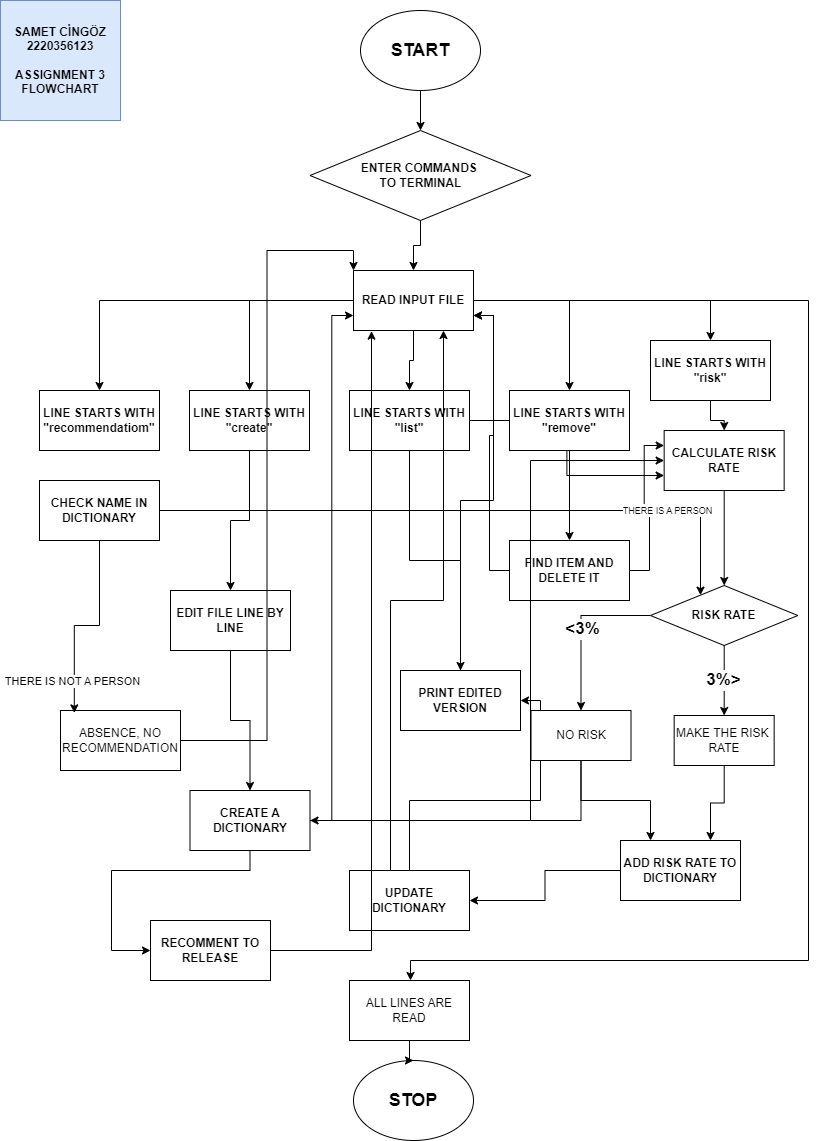

The diagram above was exported from draw.io. Its source (the exported page's mxGraphModel, read from the mxfile embedded in the PNG):
<mxGraphModel dx="2482" dy="1160" grid="1" gridSize="10" guides="1" tooltips="1" connect="1" arrows="1" fold="1" page="1" pageScale="1" pageWidth="827" pageHeight="1169" math="0" shadow="0">
  <root>
    <mxCell id="0" />
    <mxCell id="1" parent="0" />
    <mxCell id="aw678osG5Y_6p-9UoqUj-3" value="" style="edgeStyle=orthogonalEdgeStyle;rounded=0;orthogonalLoop=1;jettySize=auto;html=1;" edge="1" parent="1" source="aw678osG5Y_6p-9UoqUj-15" target="aw678osG5Y_6p-9UoqUj-2">
      <mxGeometry relative="1" as="geometry" />
    </mxCell>
    <mxCell id="aw678osG5Y_6p-9UoqUj-1" value="&lt;b&gt;&lt;font style=&quot;font-size: 18px;&quot;&gt;START&lt;/font&gt;&lt;/b&gt;" style="ellipse;whiteSpace=wrap;html=1;" vertex="1" parent="1">
      <mxGeometry x="360" y="10" width="120" height="80" as="geometry" />
    </mxCell>
    <mxCell id="aw678osG5Y_6p-9UoqUj-10" style="edgeStyle=orthogonalEdgeStyle;rounded=0;orthogonalLoop=1;jettySize=auto;html=1;entryX=0.5;entryY=0;entryDx=0;entryDy=0;" edge="1" parent="1" source="aw678osG5Y_6p-9UoqUj-2" target="aw678osG5Y_6p-9UoqUj-9">
      <mxGeometry relative="1" as="geometry" />
    </mxCell>
    <mxCell id="aw678osG5Y_6p-9UoqUj-11" style="edgeStyle=orthogonalEdgeStyle;rounded=0;orthogonalLoop=1;jettySize=auto;html=1;" edge="1" parent="1" source="aw678osG5Y_6p-9UoqUj-2" target="aw678osG5Y_6p-9UoqUj-4">
      <mxGeometry relative="1" as="geometry" />
    </mxCell>
    <mxCell id="aw678osG5Y_6p-9UoqUj-12" style="edgeStyle=orthogonalEdgeStyle;rounded=0;orthogonalLoop=1;jettySize=auto;html=1;" edge="1" parent="1" source="aw678osG5Y_6p-9UoqUj-2" target="aw678osG5Y_6p-9UoqUj-5">
      <mxGeometry relative="1" as="geometry" />
    </mxCell>
    <mxCell id="aw678osG5Y_6p-9UoqUj-13" style="edgeStyle=orthogonalEdgeStyle;rounded=0;orthogonalLoop=1;jettySize=auto;html=1;entryX=0.5;entryY=0;entryDx=0;entryDy=0;" edge="1" parent="1" source="aw678osG5Y_6p-9UoqUj-2" target="aw678osG5Y_6p-9UoqUj-6">
      <mxGeometry relative="1" as="geometry" />
    </mxCell>
    <mxCell id="aw678osG5Y_6p-9UoqUj-14" style="edgeStyle=orthogonalEdgeStyle;rounded=0;orthogonalLoop=1;jettySize=auto;html=1;entryX=0.5;entryY=0;entryDx=0;entryDy=0;" edge="1" parent="1" source="aw678osG5Y_6p-9UoqUj-2" target="aw678osG5Y_6p-9UoqUj-8">
      <mxGeometry relative="1" as="geometry" />
    </mxCell>
    <mxCell id="aw678osG5Y_6p-9UoqUj-67" style="edgeStyle=orthogonalEdgeStyle;rounded=0;orthogonalLoop=1;jettySize=auto;html=1;" edge="1" parent="1">
      <mxGeometry relative="1" as="geometry">
        <mxPoint x="410" y="980" as="targetPoint" />
        <mxPoint x="460" y="300" as="sourcePoint" />
        <Array as="points">
          <mxPoint x="808" y="300" />
          <mxPoint x="808" y="960" />
        </Array>
      </mxGeometry>
    </mxCell>
    <mxCell id="aw678osG5Y_6p-9UoqUj-2" value="&lt;b&gt;READ INPUT FILE&lt;/b&gt;" style="rounded=0;whiteSpace=wrap;html=1;" vertex="1" parent="1">
      <mxGeometry x="353" y="270" width="120" height="60" as="geometry" />
    </mxCell>
    <mxCell id="aw678osG5Y_6p-9UoqUj-23" value="" style="edgeStyle=orthogonalEdgeStyle;rounded=0;orthogonalLoop=1;jettySize=auto;html=1;" edge="1" parent="1" source="aw678osG5Y_6p-9UoqUj-4" target="aw678osG5Y_6p-9UoqUj-21">
      <mxGeometry relative="1" as="geometry" />
    </mxCell>
    <mxCell id="aw678osG5Y_6p-9UoqUj-4" value="&lt;b&gt;LINE STARTS WITH&lt;br&gt;&quot;create&quot;&lt;/b&gt;" style="rounded=0;whiteSpace=wrap;html=1;" vertex="1" parent="1">
      <mxGeometry x="189" y="390" width="120" height="60" as="geometry" />
    </mxCell>
    <mxCell id="aw678osG5Y_6p-9UoqUj-26" value="" style="edgeStyle=orthogonalEdgeStyle;rounded=0;orthogonalLoop=1;jettySize=auto;html=1;" edge="1" parent="1" source="aw678osG5Y_6p-9UoqUj-5" target="aw678osG5Y_6p-9UoqUj-18">
      <mxGeometry relative="1" as="geometry" />
    </mxCell>
    <mxCell id="aw678osG5Y_6p-9UoqUj-38" style="edgeStyle=orthogonalEdgeStyle;rounded=0;orthogonalLoop=1;jettySize=auto;html=1;entryX=0;entryY=0.75;entryDx=0;entryDy=0;" edge="1" parent="1" source="aw678osG5Y_6p-9UoqUj-5" target="aw678osG5Y_6p-9UoqUj-30">
      <mxGeometry relative="1" as="geometry" />
    </mxCell>
    <mxCell id="aw678osG5Y_6p-9UoqUj-5" value="&lt;b&gt;LINE STARTS WITH&lt;br&gt;&quot;list&quot;&lt;/b&gt;" style="rounded=0;whiteSpace=wrap;html=1;" vertex="1" parent="1">
      <mxGeometry x="349" y="390" width="120" height="60" as="geometry" />
    </mxCell>
    <mxCell id="aw678osG5Y_6p-9UoqUj-28" value="" style="edgeStyle=orthogonalEdgeStyle;rounded=0;orthogonalLoop=1;jettySize=auto;html=1;" edge="1" parent="1" source="aw678osG5Y_6p-9UoqUj-6" target="aw678osG5Y_6p-9UoqUj-19">
      <mxGeometry relative="1" as="geometry" />
    </mxCell>
    <mxCell id="aw678osG5Y_6p-9UoqUj-6" value="&lt;b&gt;LINE STARTS WITH&lt;br&gt;&quot;remove&quot;&lt;/b&gt;" style="rounded=0;whiteSpace=wrap;html=1;" vertex="1" parent="1">
      <mxGeometry x="509" y="390" width="120" height="60" as="geometry" />
    </mxCell>
    <mxCell id="aw678osG5Y_6p-9UoqUj-59" value="" style="edgeStyle=orthogonalEdgeStyle;rounded=0;orthogonalLoop=1;jettySize=auto;html=1;" edge="1" parent="1" source="aw678osG5Y_6p-9UoqUj-8" target="aw678osG5Y_6p-9UoqUj-30">
      <mxGeometry relative="1" as="geometry" />
    </mxCell>
    <mxCell id="aw678osG5Y_6p-9UoqUj-8" value="&lt;b&gt;LINE STARTS WITH&lt;br&gt;&quot;risk&quot;&lt;/b&gt;" style="rounded=0;whiteSpace=wrap;html=1;" vertex="1" parent="1">
      <mxGeometry x="650" y="340" width="120" height="60" as="geometry" />
    </mxCell>
    <mxCell id="aw678osG5Y_6p-9UoqUj-9" value="&lt;b&gt;LINE STARTS WITH&lt;br&gt;&quot;recommendatiom&quot;&lt;/b&gt;" style="rounded=0;whiteSpace=wrap;html=1;" vertex="1" parent="1">
      <mxGeometry x="39" y="390" width="120" height="60" as="geometry" />
    </mxCell>
    <mxCell id="aw678osG5Y_6p-9UoqUj-17" value="" style="edgeStyle=orthogonalEdgeStyle;rounded=0;orthogonalLoop=1;jettySize=auto;html=1;" edge="1" parent="1" source="aw678osG5Y_6p-9UoqUj-1" target="aw678osG5Y_6p-9UoqUj-15">
      <mxGeometry relative="1" as="geometry">
        <mxPoint x="420" y="90" as="sourcePoint" />
        <mxPoint x="413" y="270" as="targetPoint" />
      </mxGeometry>
    </mxCell>
    <mxCell id="aw678osG5Y_6p-9UoqUj-15" value="&lt;b&gt;ENTER COMMANDS&amp;nbsp;&lt;/b&gt;&lt;div&gt;&lt;b&gt;TO TERMINAL&lt;/b&gt;&lt;/div&gt;" style="rhombus;whiteSpace=wrap;html=1;" vertex="1" parent="1">
      <mxGeometry x="309.5" y="130" width="221" height="90" as="geometry" />
    </mxCell>
    <mxCell id="aw678osG5Y_6p-9UoqUj-27" style="edgeStyle=orthogonalEdgeStyle;rounded=0;orthogonalLoop=1;jettySize=auto;html=1;entryX=1;entryY=0.75;entryDx=0;entryDy=0;" edge="1" parent="1" source="aw678osG5Y_6p-9UoqUj-18" target="aw678osG5Y_6p-9UoqUj-2">
      <mxGeometry relative="1" as="geometry" />
    </mxCell>
    <mxCell id="aw678osG5Y_6p-9UoqUj-18" value="&lt;b&gt;PRINT EDITED VERSION&lt;/b&gt;" style="rounded=0;whiteSpace=wrap;html=1;" vertex="1" parent="1">
      <mxGeometry x="400" y="670" width="120" height="60" as="geometry" />
    </mxCell>
    <mxCell id="aw678osG5Y_6p-9UoqUj-29" style="edgeStyle=orthogonalEdgeStyle;rounded=0;orthogonalLoop=1;jettySize=auto;html=1;entryX=1;entryY=0.75;entryDx=0;entryDy=0;" edge="1" parent="1" source="aw678osG5Y_6p-9UoqUj-19" target="aw678osG5Y_6p-9UoqUj-2">
      <mxGeometry relative="1" as="geometry" />
    </mxCell>
    <mxCell id="aw678osG5Y_6p-9UoqUj-37" style="edgeStyle=orthogonalEdgeStyle;rounded=0;orthogonalLoop=1;jettySize=auto;html=1;entryX=0;entryY=0.25;entryDx=0;entryDy=0;" edge="1" parent="1" source="aw678osG5Y_6p-9UoqUj-19" target="aw678osG5Y_6p-9UoqUj-30">
      <mxGeometry relative="1" as="geometry" />
    </mxCell>
    <mxCell id="aw678osG5Y_6p-9UoqUj-19" value="&lt;b&gt;FIND ITEM AND DELETE IT&lt;/b&gt;" style="rounded=0;whiteSpace=wrap;html=1;" vertex="1" parent="1">
      <mxGeometry x="509" y="540" width="120" height="60" as="geometry" />
    </mxCell>
    <mxCell id="aw678osG5Y_6p-9UoqUj-25" style="edgeStyle=orthogonalEdgeStyle;rounded=0;orthogonalLoop=1;jettySize=auto;html=1;entryX=0;entryY=0.75;entryDx=0;entryDy=0;" edge="1" parent="1" source="aw678osG5Y_6p-9UoqUj-20" target="aw678osG5Y_6p-9UoqUj-2">
      <mxGeometry relative="1" as="geometry" />
    </mxCell>
    <mxCell id="aw678osG5Y_6p-9UoqUj-33" style="edgeStyle=orthogonalEdgeStyle;rounded=0;orthogonalLoop=1;jettySize=auto;html=1;entryX=0;entryY=0.5;entryDx=0;entryDy=0;" edge="1" parent="1" source="aw678osG5Y_6p-9UoqUj-20" target="aw678osG5Y_6p-9UoqUj-30">
      <mxGeometry relative="1" as="geometry">
        <Array as="points">
          <mxPoint x="530" y="820" />
          <mxPoint x="530" y="460" />
        </Array>
      </mxGeometry>
    </mxCell>
    <mxCell id="aw678osG5Y_6p-9UoqUj-24" value="" style="edgeStyle=orthogonalEdgeStyle;rounded=0;orthogonalLoop=1;jettySize=auto;html=1;" edge="1" parent="1" source="aw678osG5Y_6p-9UoqUj-21" target="aw678osG5Y_6p-9UoqUj-20">
      <mxGeometry relative="1" as="geometry" />
    </mxCell>
    <mxCell id="aw678osG5Y_6p-9UoqUj-21" value="&lt;b&gt;EDIT FILE LINE BY LINE&lt;/b&gt;" style="rounded=0;whiteSpace=wrap;html=1;" vertex="1" parent="1">
      <mxGeometry x="170" y="590" width="120" height="60" as="geometry" />
    </mxCell>
    <mxCell id="aw678osG5Y_6p-9UoqUj-35" value="" style="edgeStyle=orthogonalEdgeStyle;rounded=0;orthogonalLoop=1;jettySize=auto;html=1;" edge="1" parent="1" source="aw678osG5Y_6p-9UoqUj-31" target="aw678osG5Y_6p-9UoqUj-32">
      <mxGeometry relative="1" as="geometry" />
    </mxCell>
    <mxCell id="aw678osG5Y_6p-9UoqUj-42" value="" style="edgeStyle=orthogonalEdgeStyle;rounded=0;orthogonalLoop=1;jettySize=auto;html=1;" edge="1" parent="1" source="aw678osG5Y_6p-9UoqUj-30" target="aw678osG5Y_6p-9UoqUj-41">
      <mxGeometry relative="1" as="geometry" />
    </mxCell>
    <mxCell id="aw678osG5Y_6p-9UoqUj-30" value="&lt;b&gt;CALCULATE RISK RATE&lt;/b&gt;" style="rounded=0;whiteSpace=wrap;html=1;" vertex="1" parent="1">
      <mxGeometry x="663.6600000000001" y="430" width="120" height="60" as="geometry" />
    </mxCell>
    <mxCell id="aw678osG5Y_6p-9UoqUj-34" style="edgeStyle=orthogonalEdgeStyle;rounded=0;orthogonalLoop=1;jettySize=auto;html=1;entryX=1;entryY=0.5;entryDx=0;entryDy=0;" edge="1" parent="1" source="aw678osG5Y_6p-9UoqUj-32" target="aw678osG5Y_6p-9UoqUj-18">
      <mxGeometry relative="1" as="geometry" />
    </mxCell>
    <mxCell id="aw678osG5Y_6p-9UoqUj-64" style="edgeStyle=orthogonalEdgeStyle;rounded=0;orthogonalLoop=1;jettySize=auto;html=1;entryX=0.75;entryY=1;entryDx=0;entryDy=0;" edge="1" parent="1" source="aw678osG5Y_6p-9UoqUj-32" target="aw678osG5Y_6p-9UoqUj-2">
      <mxGeometry relative="1" as="geometry">
        <Array as="points">
          <mxPoint x="390" y="600" />
          <mxPoint x="443" y="600" />
        </Array>
      </mxGeometry>
    </mxCell>
    <mxCell id="aw678osG5Y_6p-9UoqUj-32" value="&lt;b&gt;UPDATE D&lt;/b&gt;&lt;b style=&quot;background-color: initial;&quot;&gt;ICTIONARY&lt;/b&gt;" style="rounded=0;whiteSpace=wrap;html=1;" vertex="1" parent="1">
      <mxGeometry x="349" y="870" width="120" height="60" as="geometry" />
    </mxCell>
    <mxCell id="aw678osG5Y_6p-9UoqUj-31" value="&lt;b&gt;ADD RISK RATE TO DICTIONARY&lt;/b&gt;" style="rounded=0;whiteSpace=wrap;html=1;" vertex="1" parent="1">
      <mxGeometry x="620" y="840" width="120" height="60" as="geometry" />
    </mxCell>
    <mxCell id="aw678osG5Y_6p-9UoqUj-45" style="edgeStyle=orthogonalEdgeStyle;rounded=0;orthogonalLoop=1;jettySize=auto;html=1;" edge="1" parent="1" source="aw678osG5Y_6p-9UoqUj-41" target="aw678osG5Y_6p-9UoqUj-43">
      <mxGeometry relative="1" as="geometry" />
    </mxCell>
    <mxCell id="aw678osG5Y_6p-9UoqUj-47" value="&lt;b&gt;&lt;font style=&quot;font-size: 17px;&quot;&gt;&amp;lt;3%&lt;/font&gt;&lt;/b&gt;" style="edgeLabel;html=1;align=center;verticalAlign=middle;resizable=0;points=[];" vertex="1" connectable="0" parent="aw678osG5Y_6p-9UoqUj-45">
      <mxGeometry x="0.0057" y="1" relative="1" as="geometry">
        <mxPoint as="offset" />
      </mxGeometry>
    </mxCell>
    <mxCell id="aw678osG5Y_6p-9UoqUj-46" style="edgeStyle=orthogonalEdgeStyle;rounded=0;orthogonalLoop=1;jettySize=auto;html=1;" edge="1" parent="1" source="aw678osG5Y_6p-9UoqUj-41" target="aw678osG5Y_6p-9UoqUj-44">
      <mxGeometry relative="1" as="geometry" />
    </mxCell>
    <mxCell id="aw678osG5Y_6p-9UoqUj-48" value="&lt;b&gt;&lt;font style=&quot;font-size: 17px;&quot;&gt;3%&amp;gt;&lt;/font&gt;&lt;/b&gt;" style="edgeLabel;html=1;align=center;verticalAlign=middle;resizable=0;points=[];" vertex="1" connectable="0" parent="aw678osG5Y_6p-9UoqUj-46">
      <mxGeometry x="0.0076" y="-1" relative="1" as="geometry">
        <mxPoint as="offset" />
      </mxGeometry>
    </mxCell>
    <mxCell id="aw678osG5Y_6p-9UoqUj-41" value="&lt;b&gt;RISK RATE&lt;/b&gt;" style="rhombus;whiteSpace=wrap;html=1;" vertex="1" parent="1">
      <mxGeometry x="650" y="585" width="147.33" height="60" as="geometry" />
    </mxCell>
    <mxCell id="aw678osG5Y_6p-9UoqUj-49" style="edgeStyle=orthogonalEdgeStyle;rounded=0;orthogonalLoop=1;jettySize=auto;html=1;entryX=0.25;entryY=0;entryDx=0;entryDy=0;" edge="1" parent="1" source="aw678osG5Y_6p-9UoqUj-43" target="aw678osG5Y_6p-9UoqUj-31">
      <mxGeometry relative="1" as="geometry" />
    </mxCell>
    <mxCell id="aw678osG5Y_6p-9UoqUj-60" style="edgeStyle=orthogonalEdgeStyle;rounded=0;orthogonalLoop=1;jettySize=auto;html=1;" edge="1" parent="1" source="aw678osG5Y_6p-9UoqUj-20" target="aw678osG5Y_6p-9UoqUj-61">
      <mxGeometry relative="1" as="geometry">
        <mxPoint x="110" y="870" as="targetPoint" />
        <Array as="points">
          <mxPoint x="111" y="870" />
        </Array>
      </mxGeometry>
    </mxCell>
    <mxCell id="aw678osG5Y_6p-9UoqUj-43" value="NO RISK" style="rounded=0;whiteSpace=wrap;html=1;" vertex="1" parent="1">
      <mxGeometry x="530.5" y="710" width="100" height="50" as="geometry" />
    </mxCell>
    <mxCell id="aw678osG5Y_6p-9UoqUj-50" style="edgeStyle=orthogonalEdgeStyle;rounded=0;orthogonalLoop=1;jettySize=auto;html=1;entryX=0.75;entryY=0;entryDx=0;entryDy=0;" edge="1" parent="1" source="aw678osG5Y_6p-9UoqUj-44" target="aw678osG5Y_6p-9UoqUj-31">
      <mxGeometry relative="1" as="geometry" />
    </mxCell>
    <mxCell id="aw678osG5Y_6p-9UoqUj-44" value="MAKE THE RISK&amp;nbsp;&lt;div&gt;RATE&lt;/div&gt;" style="rounded=0;whiteSpace=wrap;html=1;" vertex="1" parent="1">
      <mxGeometry x="673.66" y="715" width="100" height="50" as="geometry" />
    </mxCell>
    <mxCell id="aw678osG5Y_6p-9UoqUj-54" style="edgeStyle=orthogonalEdgeStyle;rounded=0;orthogonalLoop=1;jettySize=auto;html=1;" edge="1" parent="1" source="aw678osG5Y_6p-9UoqUj-52" target="aw678osG5Y_6p-9UoqUj-41">
      <mxGeometry relative="1" as="geometry">
        <mxPoint x="59.99999999999994" y="730" as="targetPoint" />
        <Array as="points">
          <mxPoint x="700" y="510" />
        </Array>
      </mxGeometry>
    </mxCell>
    <mxCell id="aw678osG5Y_6p-9UoqUj-57" value="&lt;font style=&quot;font-size: 9px;&quot;&gt;THERE IS A PERSON&lt;/font&gt;" style="edgeLabel;html=1;align=center;verticalAlign=middle;resizable=0;points=[];" vertex="1" connectable="0" parent="aw678osG5Y_6p-9UoqUj-54">
      <mxGeometry x="0.6207" y="1" relative="1" as="geometry">
        <mxPoint as="offset" />
      </mxGeometry>
    </mxCell>
    <mxCell id="aw678osG5Y_6p-9UoqUj-52" value="&lt;b&gt;CHECK NAME IN DICTIONARY&lt;/b&gt;" style="rounded=0;whiteSpace=wrap;html=1;" vertex="1" parent="1">
      <mxGeometry x="39" y="480" width="120" height="60" as="geometry" />
    </mxCell>
    <mxCell id="aw678osG5Y_6p-9UoqUj-65" style="edgeStyle=orthogonalEdgeStyle;rounded=0;orthogonalLoop=1;jettySize=auto;html=1;entryX=0;entryY=0;entryDx=0;entryDy=0;" edge="1" parent="1" source="aw678osG5Y_6p-9UoqUj-53" target="aw678osG5Y_6p-9UoqUj-2">
      <mxGeometry relative="1" as="geometry" />
    </mxCell>
    <mxCell id="aw678osG5Y_6p-9UoqUj-53" value="ABSENCE, NO RECOMMENDATION" style="rounded=0;whiteSpace=wrap;html=1;" vertex="1" parent="1">
      <mxGeometry x="60" y="710" width="120" height="60" as="geometry" />
    </mxCell>
    <mxCell id="aw678osG5Y_6p-9UoqUj-55" style="edgeStyle=orthogonalEdgeStyle;rounded=0;orthogonalLoop=1;jettySize=auto;html=1;entryX=0.115;entryY=0.04;entryDx=0;entryDy=0;entryPerimeter=0;" edge="1" parent="1" source="aw678osG5Y_6p-9UoqUj-52" target="aw678osG5Y_6p-9UoqUj-53">
      <mxGeometry relative="1" as="geometry" />
    </mxCell>
    <mxCell id="aw678osG5Y_6p-9UoqUj-58" value="THERE IS NOT A PERSON" style="edgeLabel;html=1;align=center;verticalAlign=middle;resizable=0;points=[];" vertex="1" connectable="0" parent="aw678osG5Y_6p-9UoqUj-55">
      <mxGeometry x="0.6755" y="-2" relative="1" as="geometry">
        <mxPoint as="offset" />
      </mxGeometry>
    </mxCell>
    <mxCell id="aw678osG5Y_6p-9UoqUj-61" value="&lt;b&gt;RECOMMENT TO RELEASE&lt;/b&gt;" style="rounded=0;whiteSpace=wrap;html=1;" vertex="1" parent="1">
      <mxGeometry x="150" y="920" width="120" height="60" as="geometry" />
    </mxCell>
    <mxCell id="aw678osG5Y_6p-9UoqUj-62" value="&lt;b&gt;&lt;font style=&quot;font-size: 18px;&quot;&gt;STOP&lt;/font&gt;&lt;/b&gt;" style="ellipse;whiteSpace=wrap;html=1;" vertex="1" parent="1">
      <mxGeometry x="353" y="1060" width="120" height="80" as="geometry" />
    </mxCell>
    <mxCell id="aw678osG5Y_6p-9UoqUj-63" style="edgeStyle=orthogonalEdgeStyle;rounded=0;orthogonalLoop=1;jettySize=auto;html=1;entryX=0.15;entryY=1.011;entryDx=0;entryDy=0;entryPerimeter=0;" edge="1" parent="1" source="aw678osG5Y_6p-9UoqUj-61" target="aw678osG5Y_6p-9UoqUj-2">
      <mxGeometry relative="1" as="geometry" />
    </mxCell>
    <mxCell id="aw678osG5Y_6p-9UoqUj-66" value="" style="edgeStyle=orthogonalEdgeStyle;rounded=0;orthogonalLoop=1;jettySize=auto;html=1;" edge="1" parent="1" source="aw678osG5Y_6p-9UoqUj-43" target="aw678osG5Y_6p-9UoqUj-20">
      <mxGeometry relative="1" as="geometry">
        <mxPoint x="150" y="950" as="targetPoint" />
        <mxPoint x="581" y="760" as="sourcePoint" />
        <Array as="points">
          <mxPoint x="530" y="820" />
          <mxPoint x="111" y="820" />
        </Array>
      </mxGeometry>
    </mxCell>
    <mxCell id="aw678osG5Y_6p-9UoqUj-20" value="&lt;b&gt;CREATE A DICTIONARY&lt;/b&gt;" style="rounded=0;whiteSpace=wrap;html=1;" vertex="1" parent="1">
      <mxGeometry x="189.5" y="790" width="120" height="60" as="geometry" />
    </mxCell>
    <mxCell id="aw678osG5Y_6p-9UoqUj-69" value="" style="edgeStyle=orthogonalEdgeStyle;rounded=0;orthogonalLoop=1;jettySize=auto;html=1;" edge="1" parent="1" source="aw678osG5Y_6p-9UoqUj-68" target="aw678osG5Y_6p-9UoqUj-62">
      <mxGeometry relative="1" as="geometry" />
    </mxCell>
    <mxCell id="aw678osG5Y_6p-9UoqUj-68" value="ALL LINES ARE READ" style="rounded=0;whiteSpace=wrap;html=1;" vertex="1" parent="1">
      <mxGeometry x="349" y="980" width="120" height="60" as="geometry" />
    </mxCell>
    <mxCell id="aw678osG5Y_6p-9UoqUj-70" value="&lt;b&gt;SAMET CİNGÖZ&lt;/b&gt;&lt;div&gt;&lt;b&gt;2220356123&lt;/b&gt;&lt;/div&gt;&lt;div&gt;&lt;b&gt;&lt;br&gt;&lt;/b&gt;&lt;/div&gt;&lt;div&gt;&lt;b&gt;ASSIGNMENT 3&lt;/b&gt;&lt;/div&gt;&lt;div&gt;&lt;b&gt;FLOWCHART&lt;/b&gt;&lt;/div&gt;" style="whiteSpace=wrap;html=1;aspect=fixed;fillColor=#dae8fc;strokeColor=#6c8ebf;" vertex="1" parent="1">
      <mxGeometry width="120" height="120" as="geometry" />
    </mxCell>
  </root>
</mxGraphModel>